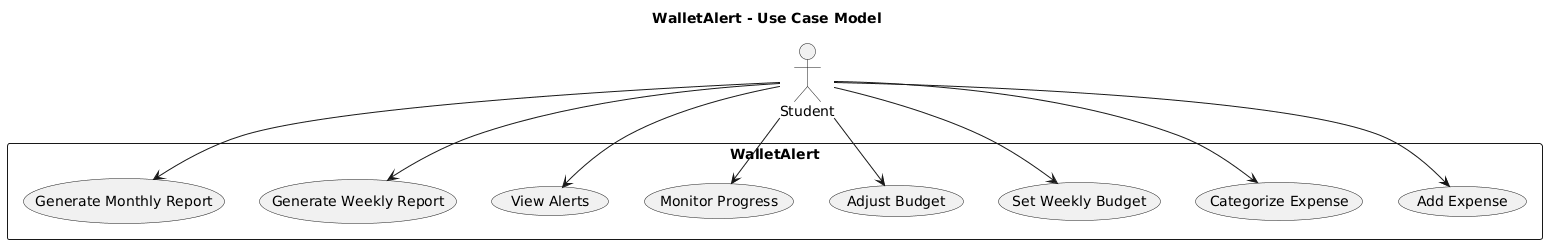

The diagram above was rendered by PlantUML. Its source (embedded in the PNG):
@startuml
title WalletAlert - Use Case Model

actor Student as User

rectangle "WalletAlert" {
  usecase "Add Expense" as UC1
  usecase "Categorize Expense" as UC2
  usecase "Set Weekly Budget" as UC3
  usecase "Adjust Budget" as UC4
  usecase "Monitor Progress" as UC5
  usecase "View Alerts" as UC6
  usecase "Generate Weekly Report" as UC7
  usecase "Generate Monthly Report" as UC8
}

User --> UC1
User --> UC2
User --> UC3
User --> UC4
User --> UC5
User --> UC6
User --> UC7
User --> UC8
@enduml